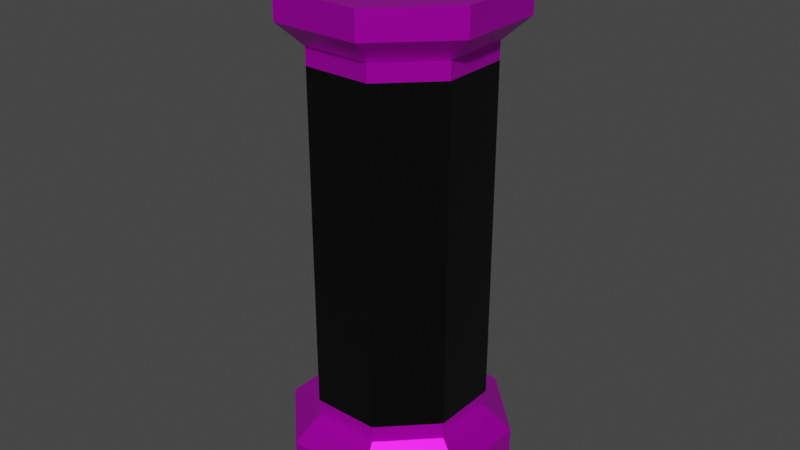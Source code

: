# Source: TestTube.blend  (saved by Blender 4.4.30; exported with 4.5.12 LTS)
import bpy
from mathutils import Matrix  # noqa: F401  (used for matrix-valued properties, if any)

bpy.ops.wm.read_factory_settings(use_empty=True)
scene = bpy.context.scene
scene.name = 'Scene'

# ---- collections
col_collection = bpy.data.collections.new('Collection'); scene.collection.children.link(col_collection)

# ---- images (referenced by path relative to the original .blend; pixels are not part of the script)
import os
ASSET_DIR = os.environ.get("B2B_ASSET_DIR", "")  # directory of the original .blend (textures are referenced by path, not embedded)
HERE = os.path.dirname(os.path.abspath(__file__))  # packed textures are extracted next to this script under _unpacked/

def load_image(name, relpath, width, height, colorspace="sRGB"):
    """Load a texture the original file referenced (path relative to the .blend, or extracted next to this script)."""
    p = next((c for c in (os.path.join(HERE, relpath), os.path.join(ASSET_DIR, relpath)) if relpath and os.path.exists(c)), "")
    if p:
        img = bpy.data.images.load(p, check_existing=True)
        img.name = name
    else:  # same state as the original file: an image datablock whose file is absent (Cycles renders it pink)
        img = bpy.data.images.new(name, width, height)
        img.source = "FILE"
        img.filepath = "//" + (relpath or name)
    img.colorspace_settings.name = colorspace
    return img
img_testtubemetaltexture_png = load_image('TestTubeMetalTexture.png', 'TestTubeMetalTexture.png', 1024, 1024, 'sRGB')

# ---- materials (node trees are filled in below, after node groups)
mat_testtubemetalmat = bpy.data.materials.new('TestTubeMetalMat')
mat_testtubeglassmat = bpy.data.materials.new('TestTubeGlassMat')

# ---- material node trees
mat_testtubemetalmat.use_nodes = True; mat_testtubemetalmat.node_tree.nodes.clear()
_N = mat_testtubemetalmat.node_tree.nodes; _L = mat_testtubemetalmat.node_tree.links
n0 = _N.new('ShaderNodeBsdfPrincipled'); n0.name = 'Principled BSDF'; n0.location = (10, 300)
n0.inputs[1].default_value = 0.8031
n0.inputs[2].default_value = 0.374
n1 = _N.new('ShaderNodeOutputMaterial'); n1.name = 'Material Output'; n1.location = (300, 300)
n2 = _N.new('ShaderNodeTexImage'); n2.name = 'Image Texture'; n2.location = (-280, 280)
n2.image = img_testtubemetaltexture_png
n2.interpolation = 'Closest'
_L.new(n0.outputs[0], n1.inputs[0])
_L.new(n2.outputs[0], n0.inputs[0])
n1.is_active_output = True
mat_testtubeglassmat.use_nodes = True; mat_testtubeglassmat.node_tree.nodes.clear()
_N = mat_testtubeglassmat.node_tree.nodes; _L = mat_testtubeglassmat.node_tree.links
n0 = _N.new('ShaderNodeBsdfPrincipled'); n0.name = 'Principled BSDF'; n0.location = (10, 300)
n0.inputs[0].default_value = (0.05744, 0.05744, 0.05744, 1.0)
n0.inputs[1].default_value = 1.0
n0.inputs[2].default_value = 0.0
n1 = _N.new('ShaderNodeOutputMaterial'); n1.name = 'Material Output'; n1.location = (300, 300)
_L.new(n0.outputs[0], n1.inputs[0])
n1.is_active_output = True

# ---- world
world_world = bpy.data.worlds.new('World'); scene.world = world_world
world_world.use_nodes = True; world_world.node_tree.nodes.clear()
_N = world_world.node_tree.nodes; _L = world_world.node_tree.links
n0 = _N.new('ShaderNodeOutputWorld'); n0.name = 'World Output'; n0.location = (300, 300)
n1 = _N.new('ShaderNodeBackground'); n1.name = 'Background'; n1.location = (10, 300)
n1.inputs[0].default_value = (0.05088, 0.05088, 0.05088, 1.0)
_L.new(n1.outputs[0], n0.inputs[0])
n0.is_active_output = True
world_world.color = (0.05088, 0.05088, 0.05088)
world_world.use_sun_shadow = False
world_world.sun_shadow_jitter_overblur = 0.0

# ---- meshes
me_cylinder_001 = bpy.data.meshes.new('Cylinder.001')
me_cylinder_001.from_pydata([(-6.935e-08, 0.5, -2.073), (-8.035e-08, 0.3839, -1.848), (0.3536, 0.3536, -2.073), (0.2714, 0.2714, -1.848), (0.5, -6.754e-07, -2.073), (0.3839, -6.615e-07, -1.848), (0.3536, -0.3536, -2.073), (0.2714, -0.2714, -1.848), (-6.935e-08, -0.5, -2.073), (-5.545e-08, -0.3839, -1.848), (-0.3536, -0.3536, -2.073), (-0.2714, -0.2714, -1.848), (-0.5, -6.754e-07, -2.073), (-0.3839, -6.864e-07, -1.848), (-0.3536, 0.3536, -2.073), (-0.2714, 0.2714, -1.848), (-6.935e-08, 0.5, -1.954), (0.3536, 0.3536, -1.954), (0.5, -6.754e-07, -1.954), (0.3536, -0.3536, -1.954), (-6.935e-08, -0.5, -1.954), (-0.3536, -0.3536, -1.954), (-0.5, -6.754e-07, -1.954), (-0.3536, 0.3536, -1.954), (0.1644, 0.1644, -1.693), (-7.53e-08, 0.2325, -1.693), (0.2325, -6.623e-07, -1.693), (0.1644, -0.1644, -1.693), (-6.021e-08, -0.2325, -1.693), (-0.1644, -0.1644, -1.693), (-0.2325, -6.774e-07, -1.693), (-0.1644, 0.1644, -1.693), (0.2714, 0.2714, -1.774), (-8.015e-08, 0.3839, -1.774), (0.3839, -6.595e-07, -1.774), (0.2714, -0.2714, -1.774), (-5.525e-08, -0.3839, -1.774), (-0.2714, -0.2714, -1.774), (-0.3839, -6.844e-07, -1.774), (-0.2714, 0.2714, -1.774), (0.2386, 0.2385, -1.774), (-7.892e-08, 0.3374, -1.774), (0.3374, -6.61e-07, -1.774), (0.2386, -0.2386, -1.774), (-5.703e-08, -0.3374, -1.774), (-0.2386, -0.2386, -1.774), (-0.3374, -6.829e-07, -1.774), (-0.2386, 0.2385, -1.774), (0.1897, 0.1897, -1.693), (-7.645e-08, 0.2682, -1.693), (0.2682, -6.611e-07, -1.693), (0.1897, -0.1897, -1.693), (-5.906e-08, -0.2682, -1.693), (-0.1897, -0.1897, -1.693), (-0.2682, -6.785e-07, -1.693), (-0.1897, 0.1897, -1.693), (0.1644, 0.1644, -1.766), (-7.549e-08, 0.2325, -1.766), (0.2325, -6.642e-07, -1.766), (0.1644, -0.1644, -1.766), (-6.041e-08, -0.2325, -1.766), (-0.1644, -0.1644, -1.766), (-0.2325, -6.793e-07, -1.766), (-0.1644, 0.1644, -1.766), (-0.3536, -0.3536, 2.384e-07), (-0.2714, -0.2714, -0.2248), (-2.98e-08, -0.5, 2.384e-07), (-2.287e-08, -0.3839, -0.2248), (0.3536, -0.3536, 0.0), (0.2714, -0.2714, -0.2248), (0.5, -2.98e-08, 0.0), (0.3839, -9.266e-08, -0.2248), (0.3536, 0.3536, -2.384e-07), (0.2714, 0.2714, -0.2248), (2.98e-08, 0.5, -2.384e-07), (7.003e-09, 0.3839, -0.2248), (-0.3536, 0.3536, 0.0), (-0.2714, 0.2714, -0.2248), (-0.5, 2.98e-08, 0.0), (-0.3839, -6.279e-08, -0.2248), (-0.3536, -0.3536, -0.1187), (-3.377e-08, -0.5, -0.1187), (0.3536, -0.3536, -0.1187), (0.5, -6.849e-08, -0.1187), (0.3536, 0.3536, -0.1187), (2.583e-08, 0.5, -0.1187), (-0.3536, 0.3536, -0.1187), (-0.5, -8.888e-09, -0.1187), (-1.928e-08, -0.2325, -0.3801), (-0.1644, -0.1644, -0.3801), (0.1644, -0.1644, -0.3801), (0.2325, -1.345e-07, -0.3801), (0.1644, 0.1644, -0.3801), (-6.978e-09, 0.2325, -0.3801), (-0.1644, 0.1644, -0.3801), (-0.2325, -1.222e-07, -0.3801), (-2.534e-08, -0.3839, -0.2987), (-0.2714, -0.2714, -0.2987), (0.2714, -0.2714, -0.2987), (0.3839, -1.167e-07, -0.2987), (0.2714, 0.2714, -0.2987), (4.53e-09, 0.3839, -0.2987), (-0.2714, 0.2714, -0.2987), (-0.3839, -8.687e-08, -0.2987), (-2.685e-08, -0.3374, -0.2987), (-0.2386, -0.2386, -0.2987), (0.2386, -0.2386, -0.2987), (0.3374, -1.182e-07, -0.2987), (0.2386, 0.2386, -0.2987), (6.039e-09, 0.3374, -0.2987), (-0.2386, 0.2386, -0.2987), (-0.3374, -8.536e-08, -0.2987), (-3.181e-08, -0.2682, -0.3801), (-0.1897, -0.1897, -0.3801), (0.1897, -0.1897, -0.3801), (0.2682, -1.47e-07, -0.3801), (0.1897, 0.1897, -0.3801), (5.557e-09, 0.2682, -0.3801), (-0.1897, 0.1897, -0.3801), (-0.2682, -1.097e-07, -0.3801), (-1.684e-08, -0.2325, -0.3073), (-0.1644, -0.1644, -0.3073), (0.1644, -0.1644, -0.3073), (0.2325, -1.108e-07, -0.3073), (0.1644, 0.1644, -0.3073), (-4.541e-09, 0.2325, -0.3073), (-0.1644, 0.1644, -0.3073), (-0.2325, -9.845e-08, -0.3073)], [], [(16, 1, 3, 17), (17, 3, 5, 18), (18, 5, 7, 19), (19, 7, 9, 20), (20, 9, 11, 21), (21, 11, 13, 22), (9, 7, 35, 36), (22, 13, 15, 23), (23, 15, 1, 16), (0, 2, 4, 6, 8, 10, 12, 14), (14, 23, 16, 0), (12, 22, 23, 14), (10, 21, 22, 12), (8, 20, 21, 10), (6, 19, 20, 8), (4, 18, 19, 6), (2, 17, 18, 4), (0, 16, 17, 2), (28, 27, 59, 60), (15, 13, 38, 39), (5, 3, 32, 34), (11, 9, 36, 37), (1, 15, 39, 33), (3, 1, 33, 32), (7, 5, 34, 35), (13, 11, 37, 38), (106, 107, 42, 43), (108, 109, 41, 40), (99, 98, 35, 34), (102, 101, 33, 39), (110, 111, 46, 47), (111, 105, 45, 46), (98, 96, 36, 35), (101, 100, 32, 33), (49, 48, 40, 41), (48, 50, 42, 40), (50, 51, 43, 42), (51, 52, 44, 43), (52, 53, 45, 44), (53, 54, 46, 45), (54, 55, 47, 46), (55, 49, 41, 47), (25, 24, 48, 49), (24, 26, 50, 48), (26, 27, 51, 50), (27, 28, 52, 51), (28, 29, 53, 52), (29, 30, 54, 53), (30, 31, 55, 54), (31, 25, 49, 55), (56, 57, 63, 62, 61, 60, 59, 58), (26, 24, 56, 58), (31, 30, 62, 63), (29, 28, 60, 61), (27, 26, 58, 59), (24, 25, 57, 56), (25, 31, 63, 57), (30, 29, 61, 62), (80, 65, 67, 81), (81, 67, 69, 82), (82, 69, 71, 83), (83, 71, 73, 84), (84, 73, 75, 85), (85, 75, 77, 86), (73, 71, 99, 100), (86, 77, 79, 87), (87, 79, 65, 80), (64, 66, 68, 70, 72, 74, 76, 78), (78, 87, 80, 64), (76, 86, 87, 78), (74, 85, 86, 76), (72, 84, 85, 74), (70, 83, 84, 72), (68, 82, 83, 70), (66, 81, 82, 68), (64, 80, 81, 66), (92, 91, 123, 124), (79, 77, 102, 103), (69, 67, 96, 98), (75, 73, 100, 101), (65, 79, 103, 97), (67, 65, 97, 96), (71, 69, 98, 99), (77, 75, 101, 102), (103, 102, 39, 38), (97, 103, 38, 37), (100, 99, 34, 32), (107, 108, 40, 42), (96, 97, 37, 36), (105, 104, 44, 45), (109, 110, 47, 41), (104, 106, 43, 44), (113, 112, 104, 105), (112, 114, 106, 104), (114, 115, 107, 106), (115, 116, 108, 107), (116, 117, 109, 108), (117, 118, 110, 109), (118, 119, 111, 110), (119, 113, 105, 111), (89, 88, 112, 113), (88, 90, 114, 112), (90, 91, 115, 114), (91, 92, 116, 115), (92, 93, 117, 116), (93, 94, 118, 117), (94, 95, 119, 118), (95, 89, 113, 119), (120, 121, 127, 126, 125, 124, 123, 122), (90, 88, 120, 122), (95, 94, 126, 127), (93, 92, 124, 125), (91, 90, 122, 123), (88, 89, 121, 120), (89, 95, 127, 121), (94, 93, 125, 126)])
me_cylinder_001.polygons.foreach_set('material_index', [0, 0, 0, 0, 0, 0, 0, 0, 0, 0, 0, 0, 0, 0, 0, 0, 0, 0, 0, 0, 0, 0, 0, 0, 0, 0, 1, 1, 1, 1, 1, 1, 1, 1, 0, 0, 0, 0, 0, 0, 0, 0, 0, 0, 0, 0, 0, 0, 0, 0, 0, 0, 0, 0, 0, 0, 0, 0, 0, 0, 0, 0, 0, 0, 0, 0, 0, 0, 0, 0, 0, 0, 0, 0, 0, 0, 0, 0, 0, 0, 0, 0, 0, 0, 1, 1, 1, 1, 1, 1, 1, 1, 0, 0, 0, 0, 0, 0, 0, 0, 0, 0, 0, 0, 0, 0, 0, 0, 0, 0, 0, 0, 0, 0, 0, 0])
_uv = me_cylinder_001.uv_layers.new(name='UVMap')
_uv.uv.foreach_set('vector', [0.5, -0.3983, 0.5, -0.1862, 1.091, -0.1862, 1.207, -0.3983, 1.207, -0.3983, 1.091, -0.1862, 0.5, -0.1862, 0.5, -0.3983, 0.5, -0.3983, 0.5, -0.1862, -0.0908, -0.1862, -0.2071, -0.3983, 1.207, -0.3983, 1.091, -0.1862, 0.5, -0.1862, 0.5, -0.3983, 0.5, -0.3983, 0.5, -0.1862, -0.0908, -0.1862, -0.2071, -0.3983, -0.2071, -0.3983, -0.0908, -0.1862, 0.5, -0.1862, 0.5, -0.3983, 0.5, -0.1862, 1.091, -0.1862, 1.091, -0.03837, 0.5, -0.03837, 0.5, -0.3983, 0.5, -0.1862, 1.091, -0.1862, 1.207, -0.3983, -0.2071, -0.3983, -0.0908, -0.1862, 0.5, -0.1862, 0.5, -0.3983, 0.5, 1.5, 1.207, 1.207, 1.5, 0.5, 1.207, -0.2071, 0.5, -0.5, -0.2071, -0.2071, -0.5, 0.5, -0.2071, 1.207, -0.2071, -0.6357, -0.2071, -0.3983, 0.5, -0.3983, 0.5, -0.6357, 0.5, -0.6357, 0.5, -0.3983, 1.207, -0.3983, 1.207, -0.6357, -0.2071, -0.6357, -0.2071, -0.3983, 0.5, -0.3983, 0.5, -0.6357, 0.5, -0.6357, 0.5, -0.3983, -0.2071, -0.3983, -0.2071, -0.6357, 1.207, -0.6357, 1.207, -0.3983, 0.5, -0.3983, 0.5, -0.6357, 0.5, -0.6357, 0.5, -0.3983, -0.2071, -0.3983, -0.2071, -0.6357, 1.207, -0.6357, 1.207, -0.3983, 0.5, -0.3983, 0.5, -0.6357, 0.5, -0.6357, 0.5, -0.3983, 1.207, -0.3983, 1.207, -0.6357, 0.5, -0.006116, 0.8579, 0.1421, 0.8579, 0.1421, 0.5, -0.006116, 1.091, -0.1862, 0.5, -0.1862, 0.5, -0.03837, 1.091, -0.03837, 0.5, -0.1862, 1.091, -0.1862, 1.091, -0.03837, 0.5, -0.03837, -0.0908, -0.1862, 0.5, -0.1862, 0.5, -0.03837, -0.0908, -0.03837, 0.5, -0.1862, -0.0908, -0.1862, -0.0908, -0.03837, 0.5, -0.03837, 1.091, -0.1862, 0.5, -0.1862, 0.5, -0.03837, 1.091, -0.03837, -0.0908, -0.1862, 0.5, -0.1862, 0.5, -0.03837, -0.0908, -0.03837, 0.5, -0.1862, -0.0908, -0.1862, -0.0908, -0.03837, 0.5, -0.03837, 1.234, 0.5, 1.019, -0.01921, 1.234, 0.5, 1.019, -0.01921, 0.5, -0.2343, -0.01921, -0.01921, 0.5, 1.234, 1.019, 1.019, -0.0908, -0.03837, 0.5, -0.03837, -0.0908, -0.03837, 0.5, -0.03837, 0.5, -0.03837, -0.0908, -0.03837, 0.5, -0.03837, -0.0908, -0.03837, -0.2343, 0.5, -0.01921, 1.019, -0.2343, 0.5, -0.01921, 1.019, -0.01921, 1.019, 0.5, 1.234, -0.01921, -0.01921, -0.2343, 0.5, 0.5, -0.03837, 1.091, -0.03837, 0.5, -0.03837, 1.091, -0.03837, -0.0908, -0.03837, 0.5, -0.03837, 1.091, -0.03837, 0.5, -0.03837, 0.5, 1.084, 0.9128, 0.9128, 1.019, 1.019, 0.5, 1.234, 0.9128, 0.9128, 1.084, 0.5, 1.234, 0.5, 1.019, 1.019, 1.084, 0.5, 0.9128, 0.08718, 1.019, -0.01921, 1.234, 0.5, 0.9128, 0.08718, 0.5, -0.08382, 0.5, -0.2343, 1.019, -0.01921, 0.5, -0.08382, 0.08718, 0.08718, -0.01921, -0.01921, 0.5, -0.2343, 0.08718, 0.08718, -0.08382, 0.5, -0.2343, 0.5, -0.01921, -0.01921, -0.08382, 0.5, 0.08718, 0.9128, -0.01921, 1.019, -0.2343, 0.5, 0.08718, 0.9128, 0.5, 1.084, 0.5, 1.234, -0.01921, 1.019, 0.5, 1.006, 0.8579, 0.8579, 0.9128, 0.9128, 0.5, 1.084, 0.8579, 0.8579, 1.006, 0.5, 1.084, 0.5, 0.9128, 0.9128, 1.006, 0.5, 0.8579, 0.1421, 0.9128, 0.08718, 1.084, 0.5, 0.8579, 0.1421, 0.5, -0.006116, 0.5, -0.08382, 0.9128, 0.08718, 0.5, -0.006116, 0.1421, 0.1421, 0.08718, 0.08718, 0.5, -0.08382, 0.1421, 0.1421, -0.006116, 0.5, -0.08382, 0.5, 0.08718, 0.08718, -0.006116, 0.5, 0.1421, 0.8579, 0.08718, 0.9128, -0.08382, 0.5, 0.1421, 0.8579, 0.5, 1.006, 0.5, 1.084, 0.08718, 0.9128, 0.8579, 0.8579, 0.5, 1.006, 0.1421, 0.8579, -0.006116, 0.5, 0.1421, 0.1421, 0.5, -0.006116, 0.8579, 0.1421, 1.006, 0.5, 1.006, 0.5, 0.8579, 0.8579, 0.8579, 0.8579, 1.006, 0.5, 0.1421, 0.8579, -0.006116, 0.5, -0.006116, 0.5, 0.1421, 0.8579, 0.1421, 0.1421, 0.5, -0.006116, 0.5, -0.006116, 0.1421, 0.1421, 0.8579, 0.1421, 1.006, 0.5, 1.006, 0.5, 0.8579, 0.1421, 0.8579, 0.8579, 0.5, 1.006, 0.5, 1.006, 0.8579, 0.8579, 0.5, 1.006, 0.1421, 0.8579, 0.1421, 0.8579, 0.5, 1.006, -0.006116, 0.5, 0.1421, 0.1421, 0.1421, 0.1421, -0.006116, 0.5, 0.5, -0.3983, 0.5, -0.1862, 1.091, -0.1862, 1.207, -0.3983, 1.207, -0.3983, 1.091, -0.1862, 0.5, -0.1862, 0.5, -0.3983, 0.5, -0.3983, 0.5, -0.1862, -0.0908, -0.1862, -0.2071, -0.3983, 1.207, -0.3983, 1.091, -0.1862, 0.5, -0.1862, 0.5, -0.3983, 0.5, -0.3983, 0.5, -0.1862, -0.0908, -0.1862, -0.2071, -0.3983, -0.2071, -0.3983, -0.0908, -0.1862, 0.5, -0.1862, 0.5, -0.3983, 0.5, -0.1862, 1.091, -0.1862, 1.091, -0.03837, 0.5, -0.03837, 0.5, -0.3983, 0.5, -0.1862, 1.091, -0.1862, 1.207, -0.3983, -0.2071, -0.3983, -0.0908, -0.1862, 0.5, -0.1862, 0.5, -0.3983, 0.5, 1.5, 1.207, 1.207, 1.5, 0.5, 1.207, -0.2071, 0.5, -0.5, -0.2071, -0.2071, -0.5, 0.5, -0.2071, 1.207, -0.2071, -0.6357, -0.2071, -0.3983, 0.5, -0.3983, 0.5, -0.6357, 0.5, -0.6357, 0.5, -0.3983, 1.207, -0.3983, 1.207, -0.6357, -0.2071, -0.6357, -0.2071, -0.3983, 0.5, -0.3983, 0.5, -0.6357, 0.5, -0.6357, 0.5, -0.3983, -0.2071, -0.3983, -0.2071, -0.6357, 1.207, -0.6357, 1.207, -0.3983, 0.5, -0.3983, 0.5, -0.6357, 0.5, -0.6357, 0.5, -0.3983, -0.2071, -0.3983, -0.2071, -0.6357, 1.207, -0.6357, 1.207, -0.3983, 0.5, -0.3983, 0.5, -0.6357, 0.5, -0.6357, 0.5, -0.3983, 1.207, -0.3983, 1.207, -0.6357, 0.5, -0.006116, 0.8579, 0.1421, 0.8579, 0.1421, 0.5, -0.006116, 1.091, -0.1862, 0.5, -0.1862, 0.5, -0.03837, 1.091, -0.03837, 0.5, -0.1862, 1.091, -0.1862, 1.091, -0.03837, 0.5, -0.03837, -0.0908, -0.1862, 0.5, -0.1862, 0.5, -0.03837, -0.0908, -0.03837, 0.5, -0.1862, -0.0908, -0.1862, -0.0908, -0.03837, 0.5, -0.03837, 1.091, -0.1862, 0.5, -0.1862, 0.5, -0.03837, 1.091, -0.03837, -0.0908, -0.1862, 0.5, -0.1862, 0.5, -0.03837, -0.0908, -0.03837, 0.5, -0.1862, -0.0908, -0.1862, -0.0908, -0.03837, 0.5, -0.03837, 1.091, -0.03837, 0.5, -0.03837, 1.091, -0.03837, 0.5, -0.03837, 0.5, -0.03837, -0.0908, -0.03837, 0.5, -0.03837, -0.0908, -0.03837, 0.5, -0.03837, 1.091, -0.03837, 0.5, -0.03837, 1.091, -0.03837, 1.019, -0.01921, 0.5, -0.2343, 1.019, 1.019, 1.234, 0.5, 1.091, -0.03837, 0.5, -0.03837, -0.0908, -0.03837, 0.5, -0.03837, 0.5, 1.234, 1.019, 1.019, 0.5, -0.2343, -0.01921, -0.01921, -0.01921, -0.01921, -0.2343, 0.5, -0.01921, 1.019, 0.5, 1.234, 1.019, 1.019, 1.234, 0.5, 1.019, -0.01921, 0.5, -0.2343, 0.5, 1.084, 0.9128, 0.9128, 1.019, 1.019, 0.5, 1.234, 0.9128, 0.9128, 1.084, 0.5, 1.234, 0.5, 1.019, 1.019, 1.084, 0.5, 0.9128, 0.08718, 1.019, -0.01921, 1.234, 0.5, 0.9128, 0.08718, 0.5, -0.08382, 0.5, -0.2343, 1.019, -0.01921, 0.5, -0.08382, 0.08718, 0.08718, -0.01921, -0.01921, 0.5, -0.2343, 0.08718, 0.08718, -0.08382, 0.5, -0.2343, 0.5, -0.01921, -0.01921, -0.08382, 0.5, 0.08718, 0.9128, -0.01921, 1.019, -0.2343, 0.5, 0.08718, 0.9128, 0.5, 1.084, 0.5, 1.234, -0.01921, 1.019, 0.5, 1.006, 0.8579, 0.8579, 0.9128, 0.9128, 0.5, 1.084, 0.8579, 0.8579, 1.006, 0.5, 1.084, 0.5, 0.9128, 0.9128, 1.006, 0.5, 0.8579, 0.1421, 0.9128, 0.08718, 1.084, 0.5, 0.8579, 0.1421, 0.5, -0.006116, 0.5, -0.08382, 0.9128, 0.08718, 0.5, -0.006116, 0.1421, 0.1421, 0.08718, 0.08718, 0.5, -0.08382, 0.1421, 0.1421, -0.006116, 0.5, -0.08382, 0.5, 0.08718, 0.08718, -0.006116, 0.5, 0.1421, 0.8579, 0.08718, 0.9128, -0.08382, 0.5, 0.1421, 0.8579, 0.5, 1.006, 0.5, 1.084, 0.08718, 0.9128, 0.8579, 0.8579, 0.5, 1.006, 0.1421, 0.8579, -0.006116, 0.5, 0.1421, 0.1421, 0.5, -0.006116, 0.8579, 0.1421, 1.006, 0.5, 1.006, 0.5, 0.8579, 0.8579, 0.8579, 0.8579, 1.006, 0.5, 0.1421, 0.8579, -0.006116, 0.5, -0.006116, 0.5, 0.1421, 0.8579, 0.1421, 0.1421, 0.5, -0.006116, 0.5, -0.006116, 0.1421, 0.1421, 0.8579, 0.1421, 1.006, 0.5, 1.006, 0.5, 0.8579, 0.1421, 0.8579, 0.8579, 0.5, 1.006, 0.5, 1.006, 0.8579, 0.8579, 0.5, 1.006, 0.1421, 0.8579, 0.1421, 0.8579, 0.5, 1.006, -0.006116, 0.5, 0.1421, 0.1421, 0.1421, 0.1421, -0.006116, 0.5])
me_cylinder_001.materials.append(mat_testtubemetalmat)
me_cylinder_001.materials.append(mat_testtubeglassmat)
me_cylinder_001.update()

# ---- objects
ob_testtube = bpy.data.objects.new('TestTube', me_cylinder_001)

# ---- transforms, parenting, visibility, modifiers, constraints
ob_testtube.location = (1.421e-14, 0.0, 0.0)
ob_testtube.rotation_euler = (3.142, 3.346e-08, -0.3927)

# ---- collection membership
col_collection.objects.link(ob_testtube)

# ---- scene / render settings (as saved in the file)
scene.frame_start = 1; scene.frame_end = 250; scene.frame_set(1)
scene.render.engine = 'CYCLES'
scene.render.image_settings.file_format = 'FFMPEG'
scene.render.image_settings.color_mode = 'RGB'
scene.cycles.samples = 24
scene.view_settings.view_transform = 'Filmic'
bpy.context.view_layer.update()

# ---- added for rendering (the .blend has no active camera and no usable light): camera, sun
cam_auto = bpy.data.cameras.new('AutoCamera')
cam_auto.lens = 50.0
cam_auto.sensor_width = 36.0
cam_auto.clip_end = 1000.0
ob_auto_camera = bpy.data.objects.new('AutoCamera', cam_auto)
scene.collection.objects.link(ob_auto_camera)
ob_auto_camera.location = (2.56928, -3.08313, 3.09189)
ob_auto_camera.rotation_euler = (1.09748, -7.21219e-08, 0.694738)
scene.camera = ob_auto_camera
light_auto_sun = bpy.data.lights.new('AutoSun', 'SUN')
light_auto_sun.energy = 3.0
light_auto_sun.angle = 0.0523599
ob_auto_sun = bpy.data.objects.new('AutoSun', light_auto_sun)
scene.collection.objects.link(ob_auto_sun)
ob_auto_sun.rotation_euler = (0.872665, 0.174533, 0.523599)
bpy.context.view_layer.update()

